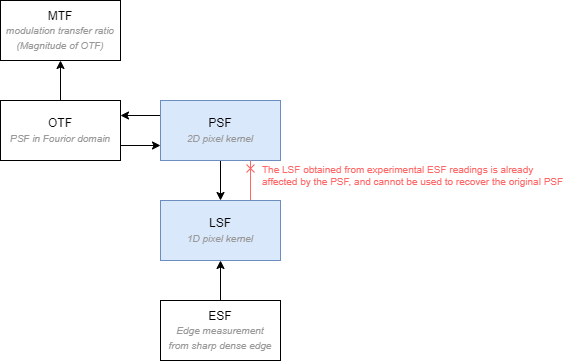

The diagram above was exported from draw.io. Its source (the exported page's mxGraphModel, read from the mxfile embedded in the PNG):
<mxGraphModel dx="831" dy="670" grid="1" gridSize="10" guides="1" tooltips="1" connect="1" arrows="1" fold="1" page="1" pageScale="1" pageWidth="827" pageHeight="1169" math="0" shadow="0">
  <root>
    <mxCell id="0" />
    <mxCell id="1" parent="0" />
    <mxCell id="8" style="edgeStyle=none;html=1;exitX=0.5;exitY=0;exitDx=0;exitDy=0;entryX=0.5;entryY=1;entryDx=0;entryDy=0;fontSize=10;fontColor=#999999;" parent="1" source="2" target="3" edge="1">
      <mxGeometry relative="1" as="geometry" />
    </mxCell>
    <mxCell id="9" style="edgeStyle=none;html=1;exitX=1;exitY=0.75;exitDx=0;exitDy=0;entryX=0;entryY=0.75;entryDx=0;entryDy=0;fontSize=10;fontColor=#999999;" parent="1" source="2" target="4" edge="1">
      <mxGeometry relative="1" as="geometry" />
    </mxCell>
    <mxCell id="2" value="OTF&lt;br&gt;&lt;i&gt;&lt;font style=&quot;font-size: 10px&quot; color=&quot;#999999&quot;&gt;PSF in Fourior domain&lt;/font&gt;&lt;/i&gt;" style="whiteSpace=wrap;html=1;" parent="1" vertex="1">
      <mxGeometry x="240" y="220" width="120" height="60" as="geometry" />
    </mxCell>
    <mxCell id="3" value="MTF&lt;br&gt;&lt;font color=&quot;#999999&quot;&gt;&lt;span style=&quot;font-size: 10px&quot;&gt;&lt;i&gt;modulation transfer ratio&lt;br&gt;&lt;/i&gt;&lt;/span&gt;&lt;i&gt;&lt;font style=&quot;font-size: 10px&quot;&gt;(Magnitude of OTF)&lt;/font&gt;&lt;/i&gt;&lt;br&gt;&lt;/font&gt;" style="whiteSpace=wrap;html=1;" parent="1" vertex="1">
      <mxGeometry x="240" y="120" width="120" height="60" as="geometry" />
    </mxCell>
    <mxCell id="10" style="edgeStyle=none;html=1;exitX=0;exitY=0.25;exitDx=0;exitDy=0;entryX=1;entryY=0.25;entryDx=0;entryDy=0;fontSize=10;fontColor=#999999;" parent="1" source="4" target="2" edge="1">
      <mxGeometry relative="1" as="geometry" />
    </mxCell>
    <mxCell id="11" style="edgeStyle=none;html=1;exitX=0.5;exitY=1;exitDx=0;exitDy=0;entryX=0.5;entryY=0;entryDx=0;entryDy=0;fontSize=10;fontColor=#999999;" parent="1" source="4" target="6" edge="1">
      <mxGeometry relative="1" as="geometry" />
    </mxCell>
    <mxCell id="4" value="PSF&lt;br&gt;&lt;font style=&quot;font-size: 10px&quot; color=&quot;#999999&quot;&gt;&lt;i&gt;2D pixel kernel&lt;/i&gt;&lt;/font&gt;" style="whiteSpace=wrap;html=1;fillColor=#dae8fc;strokeColor=#6c8ebf;" parent="1" vertex="1">
      <mxGeometry x="400" y="220" width="120" height="60" as="geometry" />
    </mxCell>
    <mxCell id="13" style="edgeStyle=none;html=1;exitX=0.75;exitY=0;exitDx=0;exitDy=0;entryX=0.75;entryY=1;entryDx=0;entryDy=0;fontSize=10;fontColor=#999999;fillColor=#f8cecc;strokeColor=#FF6666;endArrow=cross;endFill=0;" parent="1" source="6" target="4" edge="1">
      <mxGeometry relative="1" as="geometry" />
    </mxCell>
    <mxCell id="6" value="LSF&lt;br&gt;&lt;font style=&quot;font-size: 10px&quot; color=&quot;#999999&quot;&gt;&lt;i&gt;1D pixel kernel&lt;/i&gt;&lt;/font&gt;" style="whiteSpace=wrap;html=1;fillColor=#dae8fc;strokeColor=#6c8ebf;" parent="1" vertex="1">
      <mxGeometry x="400" y="320" width="120" height="60" as="geometry" />
    </mxCell>
    <mxCell id="12" style="edgeStyle=none;html=1;exitX=0.5;exitY=0;exitDx=0;exitDy=0;entryX=0.5;entryY=1;entryDx=0;entryDy=0;fontSize=10;fontColor=#999999;" parent="1" source="7" target="6" edge="1">
      <mxGeometry relative="1" as="geometry" />
    </mxCell>
    <mxCell id="7" value="ESF&lt;br&gt;&lt;font style=&quot;font-size: 10px&quot; color=&quot;#999999&quot;&gt;&lt;i&gt;Edge measurement&lt;br&gt;from sharp dense edge&lt;br&gt;&lt;/i&gt;&lt;/font&gt;" style="whiteSpace=wrap;html=1;" parent="1" vertex="1">
      <mxGeometry x="400" y="420" width="120" height="60" as="geometry" />
    </mxCell>
    <mxCell id="14" value="&lt;font color=&quot;#ff6666&quot;&gt;The LSF obtained from experimental ESF readings is already&lt;br&gt;affected by the PSF, and cannot be used to recover the original PSF&lt;/font&gt;" style="text;html=1;align=left;verticalAlign=middle;resizable=0;points=[];autosize=1;strokeColor=none;fillColor=none;fontSize=10;fontColor=#999999;" parent="1" vertex="1">
      <mxGeometry x="500" y="280" width="320" height="30" as="geometry" />
    </mxCell>
  </root>
</mxGraphModel>